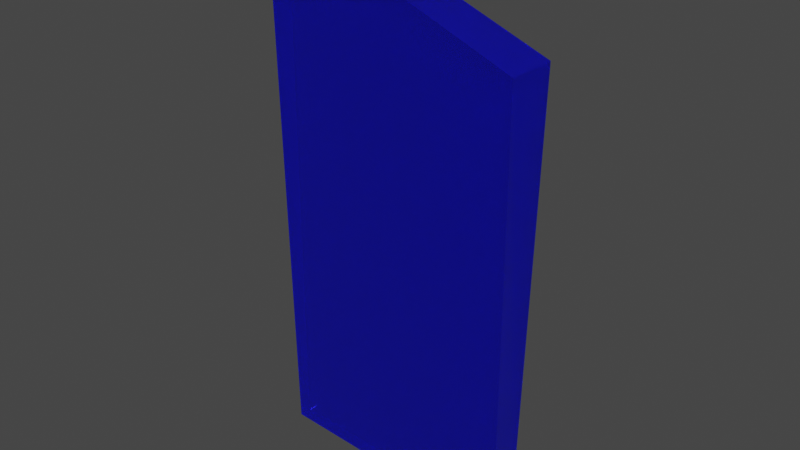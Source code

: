 # Source: shield.blend  (saved by Blender 3.3.6; exported with 4.5.12 LTS)
import bpy
from mathutils import Matrix  # noqa: F401  (used for matrix-valued properties, if any)

bpy.ops.wm.read_factory_settings(use_empty=True)
scene = bpy.context.scene
scene.name = 'Scene'

# ---- collections
col_collection = bpy.data.collections.new('Collection'); scene.collection.children.link(col_collection)

# ---- materials (node trees are filled in below, after node groups)
mat_material = bpy.data.materials.new('Material')
mat_material.alpha_threshold = 0.0
mat_material.use_transparent_shadow = False
mat_material.roughness = 0.5
mat_material.line_color = (0.0, 0.0, 0.0, 1.0)

# ---- material node trees
mat_material.use_nodes = True; mat_material.node_tree.nodes.clear()
_N = mat_material.node_tree.nodes; _L = mat_material.node_tree.links
n0 = _N.new('ShaderNodeOutputMaterial'); n0.name = 'Material Output'; n0.location = (300, 300)
n1 = _N.new('ShaderNodeBsdfPrincipled'); n1.name = 'Principled BSDF'; n1.location = (37, 294)
n1.distribution = 'GGX'
n1.subsurface_method = 'RANDOM_WALK_SKIN'
n1.inputs[0].default_value = (0.011, 0.009242, 0.8, 1.0)
n1.inputs[2].default_value = 0.0
n1.inputs[3].default_value = 1.45
n1.inputs[18].default_value = 0.7591
n1.inputs[27].default_value = (0.0, 0.0, 0.0, 1.0)
n1.inputs[28].default_value = 1.0
_L.new(n1.outputs[0], n0.inputs[0])
n0.is_active_output = True

# ---- world
world_world = bpy.data.worlds.new('World'); scene.world = world_world
world_world.use_nodes = True; world_world.node_tree.nodes.clear()
_N = world_world.node_tree.nodes; _L = world_world.node_tree.links
n0 = _N.new('ShaderNodeOutputWorld'); n0.name = 'World Output'; n0.location = (300, 300)
n1 = _N.new('ShaderNodeBackground'); n1.name = 'Background'; n1.location = (10, 300)
n1.inputs[0].default_value = (0.05088, 0.05088, 0.05088, 1.0)
_L.new(n1.outputs[0], n0.inputs[0])
n0.is_active_output = True
world_world.color = (0.05088, 0.05088, 0.05088)
world_world.use_sun_shadow = False
world_world.sun_shadow_jitter_overblur = 0.0

# ---- meshes
me_cube_001 = bpy.data.meshes.new('Cube.001')
me_cube_001.from_pydata([(-3.253, -0.6382, -0.7827), (-2.171, -0.9257, 2.131), (-3.28, 0.8497, -0.7404), (-2.202, 0.7041, 2.177), (2.65, -0.5144, -0.6871), (2.803, -0.5584, 2.073), (2.65, 0.5144, -0.6871), (2.803, 0.5685, 2.073)], [], [(0, 1, 3, 2), (2, 3, 7, 6), (6, 7, 5, 4), (4, 5, 1, 0), (2, 6, 4, 0), (7, 3, 1, 5)])
_uv = me_cube_001.uv_layers.new(name='UVMap')
_uv.uv.foreach_set('vector', [0.375, 0.0, 0.625, 0.0, 0.625, 0.25, 0.375, 0.25, 0.375, 0.25, 0.625, 0.25, 0.625, 0.5, 0.375, 0.5, 0.375, 0.5, 0.625, 0.5, 0.625, 0.75, 0.375, 0.75, 0.375, 0.75, 0.625, 0.75, 0.625, 1.0, 0.375, 1.0, 0.125, 0.5, 0.375, 0.5, 0.375, 0.75, 0.125, 0.75, 0.625, 0.5, 0.875, 0.5, 0.875, 0.75, 0.625, 0.75])
me_cube_001.materials.append(mat_material)
me_cube_001.materials.append(mat_material)
me_cube_001.update()

# ---- objects
ob_cube = bpy.data.objects.new('Cube', me_cube_001)

# ---- transforms, parenting, visibility, modifiers, constraints
ob_cube.location = (0.0, 0.0, 0.0)
ob_cube.rotation_euler = (0.0, 1.571, 0.0)
ob_cube.scale = (1.0, 0.3, 1.0)

# ---- collection membership
col_collection.objects.link(ob_cube)

# ---- scene / render settings (as saved in the file)
scene.frame_start = 1; scene.frame_end = 250; scene.frame_set(1)
scene.render.engine = 'BLENDER_EEVEE_NEXT'
scene.cycles.sampling_pattern = 'TABULATED_SOBOL'
scene.cycles.use_light_tree = False
scene.eevee.use_raytracing = True
scene.view_settings.view_transform = 'Filmic'
bpy.context.view_layer.update()

# ---- added for rendering (the .blend has no active camera and no usable light): camera, sun
cam_auto = bpy.data.cameras.new('AutoCamera')
cam_auto.lens = 50.0
cam_auto.sensor_width = 36.0
cam_auto.clip_end = 1000.0
ob_auto_camera = bpy.data.objects.new('AutoCamera', cam_auto)
scene.collection.objects.link(ob_auto_camera)
ob_auto_camera.location = (6.97622, -7.546, 5.26168)
ob_auto_camera.rotation_euler = (1.09748, -7.21219e-08, 0.694738)
scene.camera = ob_auto_camera
light_auto_sun = bpy.data.lights.new('AutoSun', 'SUN')
light_auto_sun.energy = 3.0
light_auto_sun.angle = 0.0523599
ob_auto_sun = bpy.data.objects.new('AutoSun', light_auto_sun)
scene.collection.objects.link(ob_auto_sun)
ob_auto_sun.rotation_euler = (0.872665, 0.174533, 0.523599)
bpy.context.view_layer.update()
